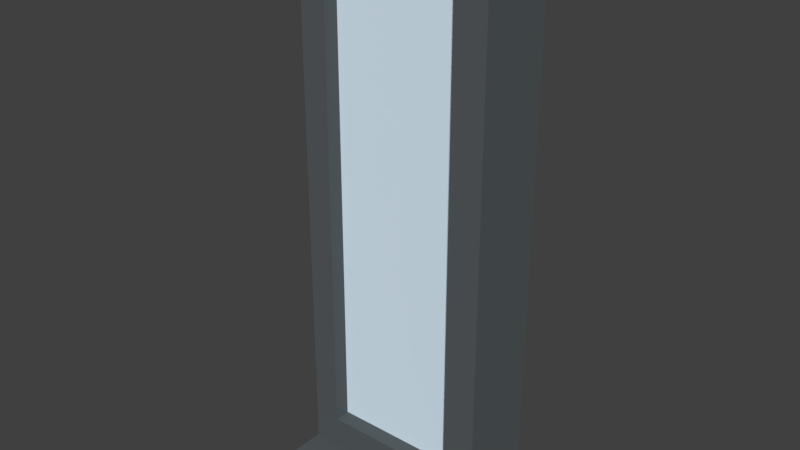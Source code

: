 # Source: FENSTER_15.blend  (saved by Blender 2.79.0; exported with 4.5.12 LTS)
import bpy
from mathutils import Matrix  # noqa: F401  (used for matrix-valued properties, if any)

bpy.ops.wm.read_factory_settings(use_empty=True)
scene = bpy.context.scene
scene.name = 'Scene'

# ---- collections
col_collection_1 = bpy.data.collections.new('Collection 1'); scene.collection.children.link(col_collection_1)

# ---- materials (node trees are filled in below, after node groups)
mat_material_015 = bpy.data.materials.new('Material.015')
mat_material_015.alpha_threshold = 0.0
mat_material_015.use_transparent_shadow = False
mat_material_015.diffuse_color = (0.09607, 0.1092, 0.1154, 1.0)
mat_material_015.roughness = 0.5
mat_untitled_003 = bpy.data.materials.new('Untitled.003')
mat_untitled_003.alpha_threshold = 0.0
mat_untitled_003.use_transparent_shadow = False
mat_untitled_003.diffuse_color = (0.7379, 0.8879, 1.0, 1.0)
mat_untitled_003.roughness = 0.5
mat_untitled_003.specular_intensity = 0.8
mat_material_024 = bpy.data.materials.new('Material.024')
mat_material_024.alpha_threshold = 0.0
mat_material_024.use_transparent_shadow = False
mat_material_024.diffuse_color = (0.5935, 0.5935, 0.5935, 1.0)
mat_material_024.roughness = 0.5
mat_material_020 = bpy.data.materials.new('Material.020')
mat_material_020.alpha_threshold = 0.0
mat_material_020.use_transparent_shadow = False
mat_material_020.diffuse_color = (0.8, 0.5212, 0.02709, 1.0)
mat_material_020.roughness = 0.5
mat_material_019 = bpy.data.materials.new('Material.019')
mat_material_019.alpha_threshold = 0.0
mat_material_019.use_transparent_shadow = False
mat_material_019.diffuse_color = (0.6632, 0.7604, 0.8, 1.0)
mat_material_019.roughness = 0.5
mat_material_018 = bpy.data.materials.new('Material.018')
mat_material_018.alpha_threshold = 0.0
mat_material_018.use_transparent_shadow = False
mat_material_018.diffuse_color = (0.7379, 0.8879, 1.0, 1.0)
mat_material_018.roughness = 0.5
mat_material_018.specular_intensity = 0.8

# ---- material node trees

# ---- world
world_world = bpy.data.worlds.new('World'); scene.world = world_world
world_world.color = (0.05088, 0.05088, 0.05088)
world_world.use_sun_shadow = False
world_world.sun_shadow_jitter_overblur = 0.0
world_world.cycles.sampling_method = 'MANUAL'

# ---- meshes
me_plane_003 = bpy.data.meshes.new('Plane.003')
me_plane_003.from_pydata([(-1.268, -3.789, -5.921), (-1.247, -3.789, 6.333), (-1.268, -2.033, -5.921), (-1.247, -2.033, 6.333), (-1.248, -2.033, 5.713), (-1.248, -3.789, 5.713), (-1.267, -2.033, -5.203), (-1.267, -3.789, -5.203), (-1.253, -2.033, 2.751), (-1.253, -3.789, 2.751), (-1.254, -2.033, 2.182), (-1.254, -3.789, 2.182), (-1.269, -3.789, -6.134), (-1.269, -2.033, -6.134), (-1.268, -4.88, -5.921), (-1.269, -4.88, -6.134), (1.75, -2.034, -5.208), (1.748, -2.034, -5.926), (1.77, -2.034, 6.327), (1.77, -3.789, 6.327), (1.75, -3.789, -5.208), (1.748, -3.789, -5.926), (1.769, -2.034, 5.707), (1.769, -3.789, 5.707), (1.748, -3.789, -6.139), (1.748, -2.034, -6.139), (1.748, -4.88, -5.926), (1.748, -4.88, -6.139), (2.477, -2.034, -5.209), (2.476, -2.034, -5.927), (2.497, -2.034, 6.326), (2.497, -3.789, 6.326), (2.477, -3.789, -5.209), (2.476, -3.789, -5.927), (2.496, -2.034, 5.706), (2.496, -3.789, 5.706), (2.475, -3.789, -6.14), (2.475, -2.034, -6.14), (2.476, -4.881, -5.927), (2.475, -4.881, -6.14), (-1.847, -2.033, 6.334), (-1.869, -3.789, -5.92), (-1.848, -2.033, 5.714), (-1.867, -2.033, -5.202), (-1.854, -2.033, 2.752), (-1.855, -2.033, 2.183), (-1.869, -3.789, -6.133), (-1.869, -4.88, -5.92), (-1.869, -4.88, -6.133), (-1.869, -2.033, -5.92), (-1.847, -3.789, 6.334), (-1.848, -3.789, 5.714), (-1.867, -3.789, -5.202), (-1.854, -3.789, 2.752), (-1.855, -3.789, 2.183), (-1.869, -2.033, -6.133)], [], [(42, 40, 3, 4), (49, 2, 13, 55), (44, 42, 4, 8), (49, 43, 6, 2), (45, 44, 8, 10), (43, 45, 10, 6), (3, 1, 19, 18), (0, 14, 26, 21), (13, 2, 17, 25), (55, 13, 12, 46), (6, 10, 11, 7), (10, 8, 9, 11), (8, 4, 5, 9), (4, 3, 18, 22), (46, 12, 15, 48), (17, 16, 28, 29), (32, 28, 34, 35), (22, 18, 30, 34), (27, 24, 36, 39), (15, 12, 24, 27), (1, 5, 23, 19), (7, 0, 21, 20), (6, 7, 20, 16), (5, 4, 22, 23), (14, 15, 27, 26), (12, 13, 25, 24), (2, 6, 16, 17), (36, 33, 38, 39), (36, 37, 29, 33), (29, 28, 32, 33), (31, 35, 34, 30), (21, 26, 38, 33), (19, 23, 35, 31), (26, 27, 39, 38), (18, 19, 31, 30), (25, 17, 29, 37), (24, 25, 37, 36), (20, 23, 22, 16), (20, 21, 33, 32), (32, 35, 23, 20), (22, 34, 28, 16), (5, 1, 50, 51), (3, 40, 50, 1), (9, 5, 51, 53), (0, 7, 52, 41), (11, 9, 53, 54), (7, 11, 54, 52), (0, 41, 47, 14), (14, 47, 48, 15), (52, 54, 45, 43), (53, 51, 42, 44), (51, 50, 40, 42), (54, 53, 44, 45), (41, 52, 43, 49), (55, 46, 41, 49), (47, 41, 46, 48)])
me_plane_003.materials.append(mat_material_015)
me_plane_003.materials.append(mat_untitled_003)
me_plane_003.materials.append(mat_material_024)
me_plane_003.use_remesh_preserve_volume = False
me_plane_003.use_remesh_preserve_attributes = False
me_plane_003.use_mirror_vertex_groups = False
me_plane_003.update()
me_cube_002 = bpy.data.meshes.new('Cube.002')
me_cube_002.from_pydata([(-4.284, -0.9331, -0.9342), (-4.284, -0.9331, 0.9793), (-4.284, -0.5886, -0.9342), (-4.284, -0.5886, 0.9793), (-0.9789, -0.9331, -0.9342), (-0.9789, -0.9331, 0.9793), (-0.9789, -0.5886, -0.9342), (-0.9789, -0.5886, 0.9793)], [], [(0, 1, 3, 2), (2, 3, 7, 6), (6, 7, 5, 4), (4, 5, 1, 0), (2, 6, 4, 0), (7, 3, 1, 5)])
me_cube_002.polygons.foreach_set('material_index', [2, 2, 2, 2, 2, 2])
me_cube_002.materials.append(mat_material_020)
me_cube_002.materials.append(mat_material_019)
me_cube_002.materials.append(mat_material_018)
me_cube_002.use_remesh_preserve_volume = False
me_cube_002.use_remesh_preserve_attributes = False
me_cube_002.use_mirror_vertex_groups = False
me_cube_002.update()

# ---- objects
ob_og1___wand_1_001 = bpy.data.objects.new('OG1 - WAND 1.001', me_plane_003)
ob_cube = bpy.data.objects.new('Cube', me_cube_002)

# ---- transforms, parenting, visibility, modifiers, constraints
ob_og1___wand_1_001.location = (0.2297, 1.095, 1.713)
ob_og1___wand_1_001.rotation_euler = (0.0, -0.001745, 0.0)
ob_og1___wand_1_001.scale = (0.2593, 0.2593, 0.2593)
ob_og1___wand_1_001.lineart.crease_threshold = 0.0
ob_cube.location = (1.144, 0.3089, 1.776)
ob_cube.scale = (0.2995, 0.112, 1.574)
ob_cube.lineart.crease_threshold = 0.0

# ---- collection membership
col_collection_1.objects.link(ob_og1___wand_1_001)
col_collection_1.objects.link(ob_cube)

# ---- scene / render settings (as saved in the file)
scene.frame_start = 1; scene.frame_end = 250; scene.frame_set(1)
scene.render.engine = 'BLENDER_EEVEE_NEXT'
scene.render.resolution_percentage = 50
scene.render.dither_intensity = 0.0
scene.cycles.use_denoising = False
scene.cycles.samples = 128
scene.cycles.sampling_pattern = 'TABULATED_SOBOL'
scene.cycles.use_adaptive_sampling = False
scene.cycles.use_light_tree = False
scene.cycles.blur_glossy = 0.0
scene.cycles.sample_clamp_indirect = 0.0
scene.view_settings.view_transform = 'Standard'
bpy.context.view_layer.update()

# ---- added for rendering (the .blend has no active camera and no usable light): camera, sun
cam_auto = bpy.data.cameras.new('AutoCamera')
cam_auto.lens = 50.0
cam_auto.sensor_width = 36.0
cam_auto.clip_end = 1000.0
ob_auto_camera = bpy.data.objects.new('AutoCamera', cam_auto)
scene.collection.objects.link(ob_auto_camera)
ob_auto_camera.location = (3.55829, -3.69828, 4.33578)
ob_auto_camera.rotation_euler = (1.09748, -7.21219e-08, 0.694738)
scene.camera = ob_auto_camera
light_auto_sun = bpy.data.lights.new('AutoSun', 'SUN')
light_auto_sun.energy = 3.0
light_auto_sun.angle = 0.0523599
ob_auto_sun = bpy.data.objects.new('AutoSun', light_auto_sun)
scene.collection.objects.link(ob_auto_sun)
ob_auto_sun.rotation_euler = (0.872665, 0.174533, 0.523599)
bpy.context.view_layer.update()
